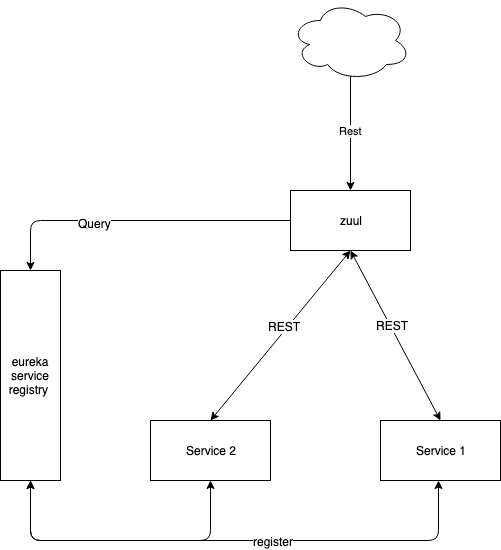

The diagram above was exported from draw.io. Its source (the exported page's mxGraphModel, read from the mxfile embedded in the PNG):
<mxGraphModel dx="998" dy="442" grid="1" gridSize="10" guides="1" tooltips="1" connect="1" arrows="1" fold="1" page="1" pageScale="1" pageWidth="850" pageHeight="1100" math="0" shadow="0">
  <root>
    <mxCell id="0" />
    <mxCell id="1" parent="0" />
    <mxCell id="Lw8IpHhPbQ5YOr25bQKC-2" value="zuul" style="rounded=0;whiteSpace=wrap;html=1;" vertex="1" parent="1">
      <mxGeometry x="380" y="210" width="120" height="60" as="geometry" />
    </mxCell>
    <mxCell id="Lw8IpHhPbQ5YOr25bQKC-3" value="Service 1" style="rounded=0;whiteSpace=wrap;html=1;" vertex="1" parent="1">
      <mxGeometry x="470" y="440" width="120" height="60" as="geometry" />
    </mxCell>
    <mxCell id="Lw8IpHhPbQ5YOr25bQKC-4" value="Service 2" style="rounded=0;whiteSpace=wrap;html=1;" vertex="1" parent="1">
      <mxGeometry x="240" y="440" width="120" height="60" as="geometry" />
    </mxCell>
    <mxCell id="Lw8IpHhPbQ5YOr25bQKC-15" value="eureka service registry&amp;nbsp;" style="rounded=0;whiteSpace=wrap;html=1;" vertex="1" parent="1">
      <mxGeometry x="90" y="290" width="60" height="210" as="geometry" />
    </mxCell>
    <mxCell id="Lw8IpHhPbQ5YOr25bQKC-16" value="" style="endArrow=classic;startArrow=classic;html=1;entryX=0.5;entryY=1;entryDx=0;entryDy=0;exitX=0.5;exitY=1;exitDx=0;exitDy=0;" edge="1" parent="1" source="Lw8IpHhPbQ5YOr25bQKC-15" target="Lw8IpHhPbQ5YOr25bQKC-4">
      <mxGeometry width="50" height="50" relative="1" as="geometry">
        <mxPoint x="60" y="570" as="sourcePoint" />
        <mxPoint x="110" y="520" as="targetPoint" />
        <Array as="points">
          <mxPoint x="120" y="560" />
          <mxPoint x="300" y="560" />
        </Array>
      </mxGeometry>
    </mxCell>
    <mxCell id="Lw8IpHhPbQ5YOr25bQKC-17" value="" style="endArrow=classic;startArrow=classic;html=1;entryX=0.5;entryY=1;entryDx=0;entryDy=0;exitX=0.5;exitY=1;exitDx=0;exitDy=0;" edge="1" parent="1">
      <mxGeometry width="50" height="50" relative="1" as="geometry">
        <mxPoint x="120" y="500" as="sourcePoint" />
        <mxPoint x="528" y="500" as="targetPoint" />
        <Array as="points">
          <mxPoint x="120" y="560" />
          <mxPoint x="528" y="560" />
        </Array>
      </mxGeometry>
    </mxCell>
    <mxCell id="Lw8IpHhPbQ5YOr25bQKC-18" value="&lt;span&gt;register&lt;/span&gt;" style="text;html=1;resizable=0;points=[];align=center;verticalAlign=middle;labelBackgroundColor=#ffffff;" vertex="1" connectable="0" parent="Lw8IpHhPbQ5YOr25bQKC-17">
      <mxGeometry x="0.1439" relative="1" as="geometry">
        <mxPoint as="offset" />
      </mxGeometry>
    </mxCell>
    <mxCell id="Lw8IpHhPbQ5YOr25bQKC-19" value="" style="endArrow=classic;html=1;exitX=0;exitY=0.5;exitDx=0;exitDy=0;entryX=0.5;entryY=0;entryDx=0;entryDy=0;" edge="1" parent="1" source="Lw8IpHhPbQ5YOr25bQKC-2" target="Lw8IpHhPbQ5YOr25bQKC-15">
      <mxGeometry width="50" height="50" relative="1" as="geometry">
        <mxPoint x="60" y="640" as="sourcePoint" />
        <mxPoint x="110" y="590" as="targetPoint" />
        <Array as="points">
          <mxPoint x="120" y="240" />
        </Array>
      </mxGeometry>
    </mxCell>
    <mxCell id="Lw8IpHhPbQ5YOr25bQKC-20" value="Query" style="text;html=1;resizable=0;points=[];align=center;verticalAlign=middle;labelBackgroundColor=#ffffff;" vertex="1" connectable="0" parent="Lw8IpHhPbQ5YOr25bQKC-19">
      <mxGeometry x="0.2636" y="2" relative="1" as="geometry">
        <mxPoint as="offset" />
      </mxGeometry>
    </mxCell>
    <mxCell id="Lw8IpHhPbQ5YOr25bQKC-21" value="Rest" style="endArrow=classic;html=1;entryX=0.5;entryY=0;entryDx=0;entryDy=0;" edge="1" parent="1" target="Lw8IpHhPbQ5YOr25bQKC-2">
      <mxGeometry width="50" height="50" relative="1" as="geometry">
        <mxPoint x="440" y="90" as="sourcePoint" />
        <mxPoint x="331" y="450" as="targetPoint" />
      </mxGeometry>
    </mxCell>
    <mxCell id="Lw8IpHhPbQ5YOr25bQKC-23" value="" style="endArrow=classic;startArrow=classic;html=1;entryX=0.5;entryY=1;entryDx=0;entryDy=0;exitX=0.5;exitY=0;exitDx=0;exitDy=0;" edge="1" parent="1" source="Lw8IpHhPbQ5YOr25bQKC-4" target="Lw8IpHhPbQ5YOr25bQKC-2">
      <mxGeometry width="50" height="50" relative="1" as="geometry">
        <mxPoint x="60" y="640" as="sourcePoint" />
        <mxPoint x="110" y="590" as="targetPoint" />
      </mxGeometry>
    </mxCell>
    <mxCell id="Lw8IpHhPbQ5YOr25bQKC-25" value="REST" style="text;html=1;resizable=0;points=[];align=center;verticalAlign=middle;labelBackgroundColor=#ffffff;" vertex="1" connectable="0" parent="Lw8IpHhPbQ5YOr25bQKC-23">
      <mxGeometry x="0.0932" y="3" relative="1" as="geometry">
        <mxPoint as="offset" />
      </mxGeometry>
    </mxCell>
    <mxCell id="Lw8IpHhPbQ5YOr25bQKC-24" value="" style="endArrow=classic;startArrow=classic;html=1;entryX=0.5;entryY=1;entryDx=0;entryDy=0;exitX=0.5;exitY=0;exitDx=0;exitDy=0;" edge="1" parent="1" source="Lw8IpHhPbQ5YOr25bQKC-3" target="Lw8IpHhPbQ5YOr25bQKC-2">
      <mxGeometry width="50" height="50" relative="1" as="geometry">
        <mxPoint x="310" y="450" as="sourcePoint" />
        <mxPoint x="450" y="280" as="targetPoint" />
      </mxGeometry>
    </mxCell>
    <mxCell id="Lw8IpHhPbQ5YOr25bQKC-26" value="REST" style="text;html=1;resizable=0;points=[];align=center;verticalAlign=middle;labelBackgroundColor=#ffffff;" vertex="1" connectable="0" parent="Lw8IpHhPbQ5YOr25bQKC-24">
      <mxGeometry x="0.1157" y="-2" relative="1" as="geometry">
        <mxPoint as="offset" />
      </mxGeometry>
    </mxCell>
    <mxCell id="Lw8IpHhPbQ5YOr25bQKC-31" value="" style="ellipse;shape=cloud;whiteSpace=wrap;html=1;" vertex="1" parent="1">
      <mxGeometry x="380" y="20" width="120" height="80" as="geometry" />
    </mxCell>
  </root>
</mxGraphModel>